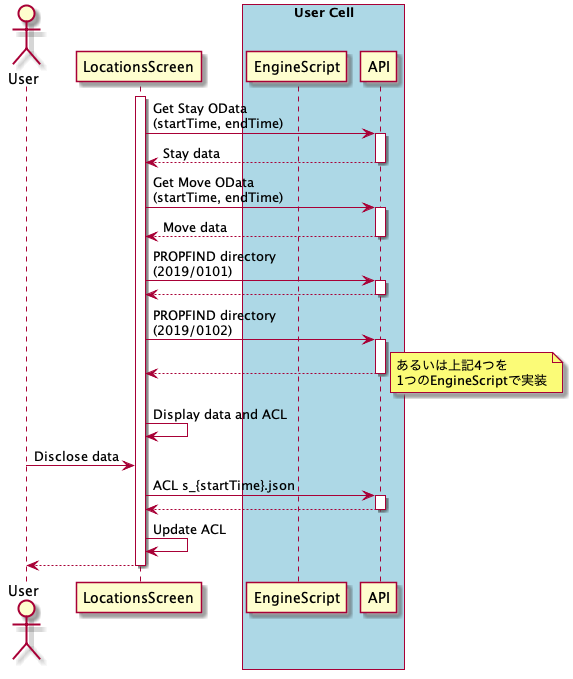

The diagram above was rendered by PlantUML. Its source (embedded in the PNG):
@startuml LocationsScreen

actor User
participant LocationsScreen

box "User Cell" #LightBlue
  participant EngineScript
  participant API
end box

activate LocationsScreen
  LocationsScreen -> API : Get Stay OData\n(startTime, endTime)
  activate API
  LocationsScreen <-- API : Stay data
  deactivate API
  LocationsScreen -> API : Get Move OData\n(startTime, endTime)
  activate API
  LocationsScreen <-- API : Move data
  deactivate API
  LocationsScreen -> API : PROPFIND directory\n(2019/0101)
  activate API
  LocationsScreen <-- API
  deactivate API
  LocationsScreen -> API : PROPFIND directory\n(2019/0102)
  activate API
  LocationsScreen <-- API
  deactivate API
  note right: あるいは上記4つを\n1つのEngineScriptで実装
  LocationsScreen -> LocationsScreen : Display data and ACL

User -> LocationsScreen : Disclose data
  LocationsScreen -> API : ACL s_{startTime}.json
  activate API
  LocationsScreen <-- API
  deactivate API
  LocationsScreen -> LocationsScreen : Update ACL
User <-- LocationsScreen
deactivate LocationsScreen

@enduml